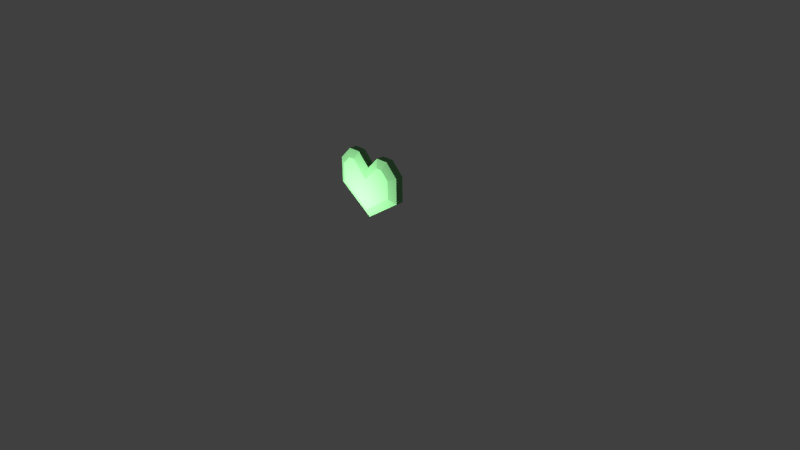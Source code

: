 # Source: healthpickup.blend  (saved by Blender 2.76.0; exported with 4.5.12 LTS)
import bpy
from mathutils import Matrix  # noqa: F401  (used for matrix-valued properties, if any)

bpy.ops.wm.read_factory_settings(use_empty=True)
scene = bpy.context.scene
scene.name = 'Scene'

# ---- collections
col_collection_1 = bpy.data.collections.new('Collection 1'); scene.collection.children.link(col_collection_1)

# ---- materials (node trees are filled in below, after node groups)
mat_health_pickup = bpy.data.materials.new('health-pickup')
mat_health_pickup.alpha_threshold = 0.0
mat_health_pickup.use_transparent_shadow = False
mat_health_pickup.diffuse_color = (0.2195, 0.5711, 0.2307, 1.0)
mat_health_pickup.roughness = 0.5
mat_health_pickup.line_color = (0.0, 0.0, 0.0, 1.0)

# ---- material node trees

# ---- world
world_world = bpy.data.worlds.new('World'); scene.world = world_world
world_world.color = (0.05088, 0.05088, 0.05088)
world_world.use_sun_shadow = False
world_world.sun_shadow_jitter_overblur = 0.0
world_world.cycles.sampling_method = 'MANUAL'
world_world.cycles.sample_map_resolution = 256

# ---- cameras
cam_camera = bpy.data.cameras.new('Camera')
cam_camera.clip_end = 100.0
cam_camera.lens = 35.0
cam_camera.sensor_width = 32.0
cam_camera.sensor_height = 18.0
cam_camera.ortho_scale = 7.314
cam_camera.dof.focus_distance = 0.0
cam_camera.dof.aperture_fstop = 128.0

# ---- lights
light_lamp = bpy.data.lights.new('Lamp', 'POINT')
light_lamp.transmission_factor = 0.0
light_lamp.cutoff_distance = 30.0
light_lamp.energy = 100.0
light_lamp.shadow_buffer_clip_start = 1.001
light_lamp.shadow_soft_size = 0.1
light_lamp.shadow_maximum_resolution = 0.006
light_lamp.use_absolute_resolution = True
light_lamp.cycles.use_multiple_importance_sampling = False
light_lamp_001 = bpy.data.lights.new('Lamp.001', 'POINT')
light_lamp_001.transmission_factor = 0.0
light_lamp_001.cutoff_distance = 30.0
light_lamp_001.energy = 100.0
light_lamp_001.shadow_buffer_clip_start = 1.001
light_lamp_001.shadow_soft_size = 0.1
light_lamp_001.shadow_maximum_resolution = 0.006
light_lamp_001.use_absolute_resolution = True
light_lamp_001.cycles.use_multiple_importance_sampling = False

# ---- meshes
me_mesh = bpy.data.meshes.new('Mesh')
me_mesh.from_pydata([(0.2081, -0.05, 0.2833), (0.2919, -0.05, 0.2833), (0.4, -0.05, 0.1752), (0.4, -0.05, -0.06309), (0.2081, 0.15, 0.2833), (0.2919, 0.15, 0.2833), (0.4, 0.15, 0.1752), (0.4, 0.15, -0.06309), (0.3333, -1.675e-08, 0.3833), (0.5, -9.47e-09, 0.2167), (0.5, 5.097e-09, -0.1166), (0.1667, -1.675e-08, 0.3833), (0.3333, 0.1, 0.3833), (0.5, 0.1, 0.2167), (0.5, 0.1, -0.1166), (0.1667, 0.1, 0.3833), (0.0, -0.05, -0.3297), (0.0, -0.05, 0.07525), (-0.2081, -0.05, 0.2833), (-0.2919, -0.05, 0.2833), (-0.4, -0.05, 0.1752), (-0.4, -0.05, -0.06309), (0.0, 0.15, -0.3297), (0.0, 0.15, 0.07525), (-0.2081, 0.15, 0.2833), (-0.2919, 0.15, 0.2833), (-0.4, 0.15, 0.1752), (-0.4, 0.15, -0.06309), (-0.3333, -1.675e-08, 0.3833), (-0.5, -9.47e-09, 0.2167), (0.0, 1.966e-08, -0.4499), (-0.5, 5.097e-09, -0.1166), (0.0, -9.47e-09, 0.2167), (-0.1667, -1.675e-08, 0.3833), (-0.3333, 0.1, 0.3833), (-0.5, 0.1, 0.2167), (0.0, 0.1, -0.4499), (-0.5, 0.1, -0.1166), (0.0, 0.1, 0.2167), (-0.1667, 0.1, 0.3833)], [], [(8, 9, 13, 12), (10, 30, 36, 14), (32, 11, 15, 38), (9, 10, 14, 13), (1, 0, 17, 16, 3, 2), (11, 8, 12, 15), (1, 2, 9, 8), (3, 16, 30, 10), (17, 0, 11, 32), (2, 3, 10, 9), (0, 1, 8, 11), (6, 5, 12, 13), (22, 7, 14, 36), (5, 6, 7, 22, 23, 4), (4, 23, 38, 15), (7, 6, 13, 14), (5, 4, 15, 12), (28, 34, 35, 29), (31, 37, 36, 30), (32, 38, 39, 33), (29, 35, 37, 31), (19, 20, 21, 16, 17, 18), (33, 39, 34, 28), (19, 28, 29, 20), (21, 31, 30, 16), (17, 32, 33, 18), (20, 29, 31, 21), (18, 33, 28, 19), (26, 35, 34, 25), (22, 36, 37, 27), (25, 24, 23, 22, 27, 26), (24, 39, 38, 23), (27, 37, 35, 26), (25, 34, 39, 24)])
me_mesh.materials.append(mat_health_pickup)
me_mesh.use_remesh_preserve_volume = False
me_mesh.use_remesh_preserve_attributes = False
me_mesh.use_mirror_vertex_groups = False
me_mesh.update()

# ---- objects
ob_curve = bpy.data.objects.new('Curve', me_mesh)
ob_lamp = bpy.data.objects.new('Lamp', light_lamp)
ob_camera = bpy.data.objects.new('Camera', cam_camera)
ob_lamp_001 = bpy.data.objects.new('Lamp.001', light_lamp_001)

# ---- transforms, parenting, visibility, modifiers, constraints
ob_curve.location = (0.0, -0.05, 1.0)
ob_curve.lineart.crease_threshold = 0.0
ob_lamp.location = (-0.08741, 1.005, 0.762)
ob_lamp.rotation_euler = (0.6503, 0.05522, 1.866)
ob_lamp.lock_rotations_4d = False
ob_lamp.empty_display_type = 'ARROWS'
ob_lamp.color = (0.0, 0.0, 0.0, 0.0)
ob_lamp.lineart.crease_threshold = 0.0
ob_camera.location = (7.481, -6.508, 5.344)
ob_camera.rotation_euler = (1.109, 0.01082, 0.8149)
ob_camera.lock_rotations_4d = False
ob_camera.empty_display_type = 'ARROWS'
ob_camera.color = (0.0, 0.0, 0.0, 0.0)
ob_camera.display_type = 'WIRE'
ob_camera.lineart.crease_threshold = 0.0
ob_lamp_001.location = (-0.08741, -0.9952, 0.762)
ob_lamp_001.rotation_euler = (0.6503, 0.05522, 1.866)
ob_lamp_001.lock_rotations_4d = False
ob_lamp_001.empty_display_type = 'ARROWS'
ob_lamp_001.color = (0.0, 0.0, 0.0, 0.0)
ob_lamp_001.lineart.crease_threshold = 0.0

# ---- collection membership
col_collection_1.objects.link(ob_curve)
col_collection_1.objects.link(ob_lamp)
col_collection_1.objects.link(ob_camera)
col_collection_1.objects.link(ob_lamp_001)

# ---- scene / render settings (as saved in the file)
scene.camera = ob_camera
scene.frame_start = 1; scene.frame_end = 250; scene.frame_set(1)
scene.render.engine = 'BLENDER_EEVEE_NEXT'
scene.render.resolution_percentage = 50
scene.render.dither_intensity = 0.0
scene.cycles.use_denoising = False
scene.cycles.samples = 10
scene.cycles.sampling_pattern = 'TABULATED_SOBOL'
scene.cycles.light_sampling_threshold = 0.0
scene.cycles.use_adaptive_sampling = False
scene.cycles.use_light_tree = False
scene.cycles.blur_glossy = 0.0
scene.cycles.pixel_filter_type = 'GAUSSIAN'
scene.cycles.sample_clamp_indirect = 0.0
scene.view_settings.view_transform = 'Standard'
bpy.context.view_layer.update()
